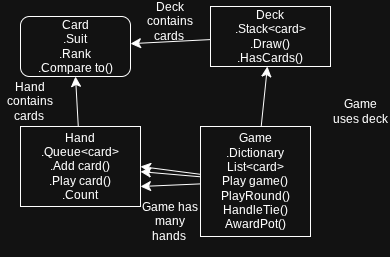

The diagram above was exported from draw.io. Its source (the exported page's mxGraphModel, read from the mxfile embedded in the PNG):
<mxGraphModel dx="702" dy="795" grid="1" gridSize="10" guides="1" tooltips="1" connect="1" arrows="1" fold="1" page="1" pageScale="1" pageWidth="850" pageHeight="1100" math="0" shadow="0">
  <root>
    <mxCell id="0" />
    <mxCell id="1" parent="0" />
    <mxCell id="s5R0eVQ9qRPWw7Fr-9xf-1" parent="1" style="rounded=1;whiteSpace=wrap;html=1;" value="Card&lt;div&gt;.Suit&lt;/div&gt;&lt;div&gt;.Rank&lt;/div&gt;&lt;div&gt;.Compare to()&lt;/div&gt;" vertex="1">
      <mxGeometry height="60" width="110" x="40" y="50" as="geometry" />
    </mxCell>
    <mxCell id="s5R0eVQ9qRPWw7Fr-9xf-14" edge="1" parent="1" source="s5R0eVQ9qRPWw7Fr-9xf-2" style="edgeStyle=none;curved=1;rounded=0;orthogonalLoop=1;jettySize=auto;html=1;fontSize=12;startSize=8;endSize=8;" target="s5R0eVQ9qRPWw7Fr-9xf-1">
      <mxGeometry relative="1" as="geometry" />
    </mxCell>
    <mxCell id="s5R0eVQ9qRPWw7Fr-9xf-2" parent="1" style="rounded=0;whiteSpace=wrap;html=1;" value="Deck&lt;div&gt;.Stack&amp;lt;card&amp;gt;&lt;/div&gt;&lt;div&gt;.Draw()&lt;/div&gt;&lt;div&gt;.HasCards()&lt;/div&gt;" vertex="1">
      <mxGeometry height="60" width="120" x="230" y="40" as="geometry" />
    </mxCell>
    <mxCell id="s5R0eVQ9qRPWw7Fr-9xf-13" edge="1" parent="1" source="s5R0eVQ9qRPWw7Fr-9xf-4" style="edgeStyle=none;curved=1;rounded=0;orthogonalLoop=1;jettySize=auto;html=1;entryX=0.5;entryY=1;entryDx=0;entryDy=0;fontSize=12;startSize=8;endSize=8;" target="s5R0eVQ9qRPWw7Fr-9xf-1">
      <mxGeometry relative="1" as="geometry" />
    </mxCell>
    <mxCell id="s5R0eVQ9qRPWw7Fr-9xf-4" parent="1" style="rounded=0;whiteSpace=wrap;html=1;" value="&lt;div&gt;Hand&lt;/div&gt;&lt;div&gt;.Queue&amp;lt;card&amp;gt;&lt;/div&gt;&lt;div&gt;.Add card()&lt;/div&gt;&lt;div&gt;.Play card()&lt;/div&gt;&lt;div&gt;.Count&lt;/div&gt;" vertex="1">
      <mxGeometry height="80" width="120" x="40" y="160" as="geometry" />
    </mxCell>
    <mxCell id="s5R0eVQ9qRPWw7Fr-9xf-9" edge="1" parent="1" source="s5R0eVQ9qRPWw7Fr-9xf-5" style="edgeStyle=none;curved=1;rounded=0;orthogonalLoop=1;jettySize=auto;html=1;entryX=1;entryY=0.5;entryDx=0;entryDy=0;fontSize=12;startSize=8;endSize=8;" target="s5R0eVQ9qRPWw7Fr-9xf-4">
      <mxGeometry relative="1" as="geometry" />
    </mxCell>
    <mxCell id="s5R0eVQ9qRPWw7Fr-9xf-10" edge="1" parent="1" source="s5R0eVQ9qRPWw7Fr-9xf-5" style="edgeStyle=none;curved=1;rounded=0;orthogonalLoop=1;jettySize=auto;html=1;entryX=1;entryY=0.75;entryDx=0;entryDy=0;fontSize=12;startSize=8;endSize=8;" target="s5R0eVQ9qRPWw7Fr-9xf-4">
      <mxGeometry relative="1" as="geometry" />
    </mxCell>
    <mxCell id="s5R0eVQ9qRPWw7Fr-9xf-11" edge="1" parent="1" source="s5R0eVQ9qRPWw7Fr-9xf-5" style="edgeStyle=none;curved=1;rounded=0;orthogonalLoop=1;jettySize=auto;html=1;fontSize=12;startSize=8;endSize=8;" target="s5R0eVQ9qRPWw7Fr-9xf-4">
      <mxGeometry relative="1" as="geometry" />
    </mxCell>
    <mxCell id="s5R0eVQ9qRPWw7Fr-9xf-12" edge="1" parent="1" source="s5R0eVQ9qRPWw7Fr-9xf-5" style="edgeStyle=none;curved=1;rounded=0;orthogonalLoop=1;jettySize=auto;html=1;fontSize=12;startSize=8;endSize=8;" target="s5R0eVQ9qRPWw7Fr-9xf-2">
      <mxGeometry relative="1" as="geometry" />
    </mxCell>
    <mxCell id="s5R0eVQ9qRPWw7Fr-9xf-5" parent="1" style="whiteSpace=wrap;html=1;aspect=fixed;" value="Game&lt;div&gt;.Dictionary&lt;/div&gt;&lt;div&gt;List&amp;lt;card&amp;gt;&lt;/div&gt;&lt;div&gt;Play game()&lt;/div&gt;&lt;div&gt;PlayRound()&lt;/div&gt;&lt;div&gt;HandleTie()&lt;/div&gt;&lt;div&gt;AwardPot()&lt;/div&gt;" vertex="1">
      <mxGeometry height="110" width="110" x="220" y="160" as="geometry" />
    </mxCell>
    <mxCell id="s5R0eVQ9qRPWw7Fr-9xf-15" parent="1" style="text;html=1;whiteSpace=wrap;strokeColor=none;fillColor=none;align=center;verticalAlign=middle;rounded=0;" value="Game has many hands&amp;nbsp;" vertex="1">
      <mxGeometry height="70" width="60" x="160" y="220" as="geometry" />
    </mxCell>
    <mxCell id="s5R0eVQ9qRPWw7Fr-9xf-16" parent="1" style="text;html=1;whiteSpace=wrap;strokeColor=none;fillColor=none;align=center;verticalAlign=middle;rounded=0;" value="Game uses deck" vertex="1">
      <mxGeometry height="30" width="60" x="350" y="130" as="geometry" />
    </mxCell>
    <mxCell id="s5R0eVQ9qRPWw7Fr-9xf-17" parent="1" style="text;html=1;whiteSpace=wrap;strokeColor=none;fillColor=none;align=center;verticalAlign=middle;rounded=0;" value="Hand contains cards&amp;nbsp;" vertex="1">
      <mxGeometry height="30" width="60" x="20" y="120" as="geometry" />
    </mxCell>
    <mxCell id="s5R0eVQ9qRPWw7Fr-9xf-18" parent="1" style="text;html=1;whiteSpace=wrap;strokeColor=none;fillColor=none;align=center;verticalAlign=middle;rounded=0;" value="Deck contains cards&amp;nbsp;" vertex="1">
      <mxGeometry height="30" width="60" x="160" y="40" as="geometry" />
    </mxCell>
  </root>
</mxGraphModel>